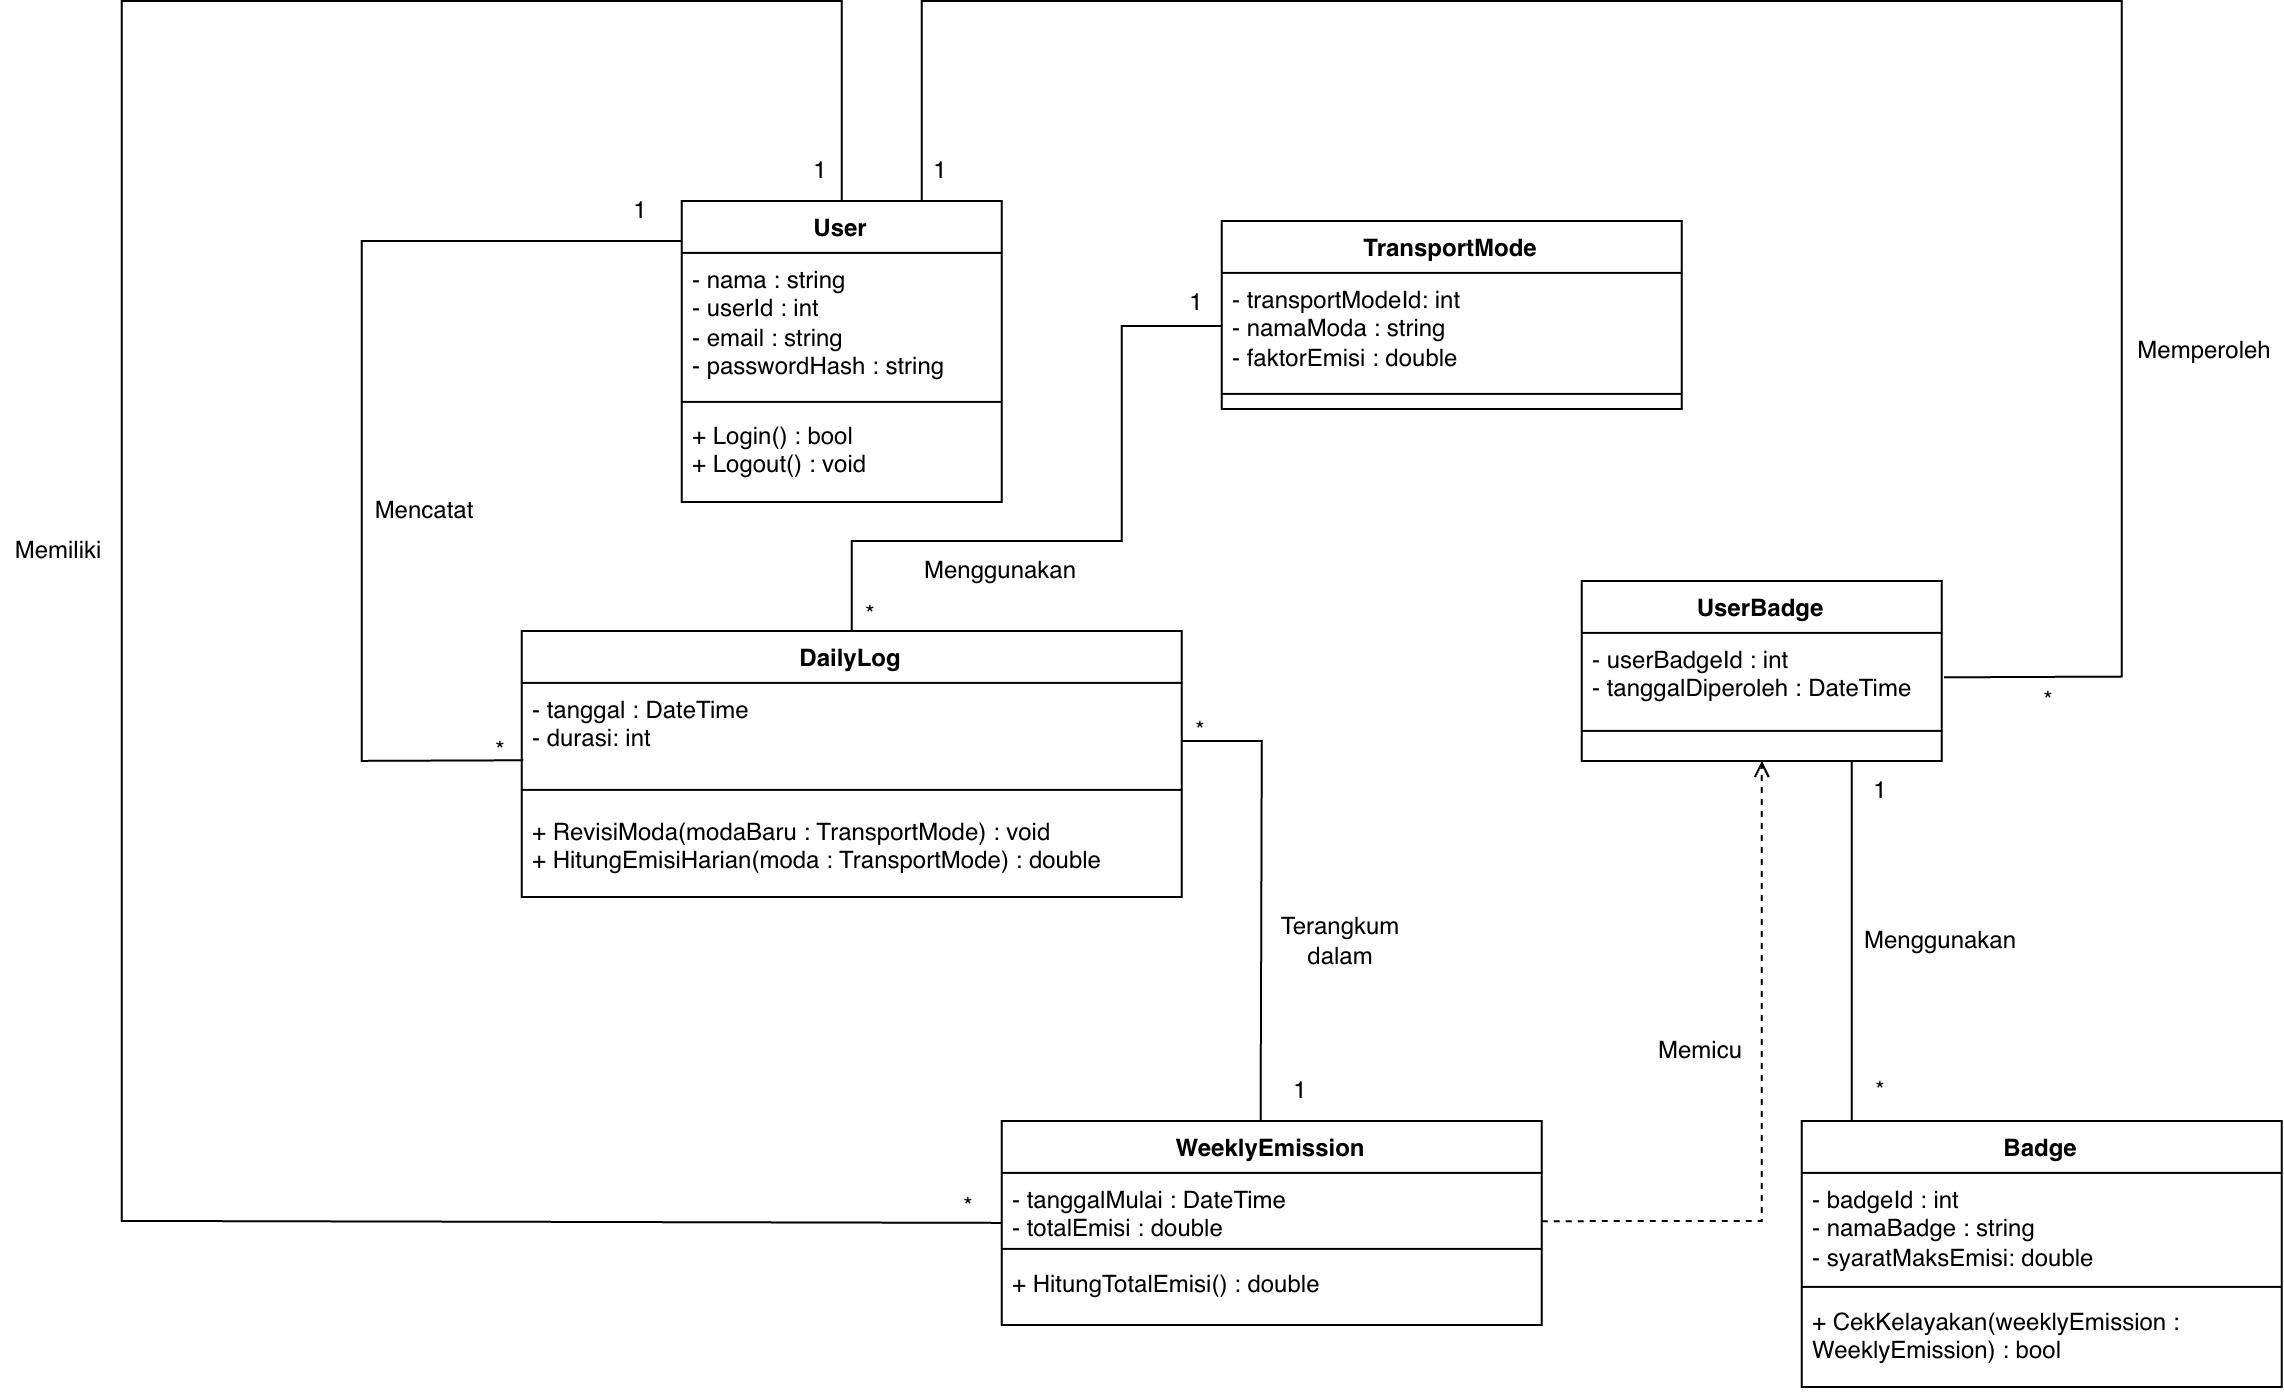

The diagram above was exported from draw.io. Its source (the exported page's mxGraphModel, read from the mxfile embedded in the PNG):
<mxGraphModel dx="1767" dy="1074" grid="1" gridSize="10" guides="1" tooltips="1" connect="1" arrows="1" fold="1" page="1" pageScale="1" pageWidth="827" pageHeight="1169" math="0" shadow="0">
  <root>
    <mxCell id="0" />
    <mxCell id="1" parent="0" />
    <mxCell id="Kks1bWNqekgYb-x0feaw-1" parent="1" style="swimlane;fontStyle=1;align=center;verticalAlign=top;childLayout=stackLayout;horizontal=1;startSize=26;horizontalStack=0;resizeParent=1;resizeParentMax=0;resizeLast=0;collapsible=1;marginBottom=0;whiteSpace=wrap;html=1;" value="User" vertex="1">
      <mxGeometry height="150.5" width="160" x="240" y="740" as="geometry" />
    </mxCell>
    <mxCell id="Kks1bWNqekgYb-x0feaw-2" parent="Kks1bWNqekgYb-x0feaw-1" style="text;strokeColor=none;fillColor=none;align=left;verticalAlign=top;spacingLeft=4;spacingRight=4;overflow=hidden;rotatable=0;points=[[0,0.5],[1,0.5]];portConstraint=eastwest;whiteSpace=wrap;html=1;" value="- nama : string&lt;div&gt;- userId : int&lt;br&gt;&lt;div&gt;- email : string&lt;/div&gt;&lt;div&gt;- passwordHash : string&lt;/div&gt;&lt;/div&gt;" vertex="1">
      <mxGeometry height="70.5" width="160" y="26" as="geometry" />
    </mxCell>
    <mxCell id="Kks1bWNqekgYb-x0feaw-3" parent="Kks1bWNqekgYb-x0feaw-1" style="line;strokeWidth=1;fillColor=none;align=left;verticalAlign=middle;spacingTop=-1;spacingLeft=3;spacingRight=3;rotatable=0;labelPosition=right;points=[];portConstraint=eastwest;strokeColor=inherit;" value="" vertex="1">
      <mxGeometry height="8" width="160" y="96.5" as="geometry" />
    </mxCell>
    <mxCell id="Kks1bWNqekgYb-x0feaw-4" parent="Kks1bWNqekgYb-x0feaw-1" style="text;strokeColor=none;fillColor=none;align=left;verticalAlign=top;spacingLeft=4;spacingRight=4;overflow=hidden;rotatable=0;points=[[0,0.5],[1,0.5]];portConstraint=eastwest;whiteSpace=wrap;html=1;" value="+ Login() : bool&lt;div&gt;+ Logout() : void&lt;/div&gt;" vertex="1">
      <mxGeometry height="46" width="160" y="104.5" as="geometry" />
    </mxCell>
    <mxCell id="Kks1bWNqekgYb-x0feaw-5" parent="1" style="swimlane;fontStyle=1;align=center;verticalAlign=top;childLayout=stackLayout;horizontal=1;startSize=26;horizontalStack=0;resizeParent=1;resizeParentMax=0;resizeLast=0;collapsible=1;marginBottom=0;whiteSpace=wrap;html=1;" value="DailyLog" vertex="1">
      <mxGeometry height="133" width="330" x="160" y="955" as="geometry" />
    </mxCell>
    <mxCell id="Kks1bWNqekgYb-x0feaw-6" parent="Kks1bWNqekgYb-x0feaw-5" style="text;strokeColor=none;fillColor=none;align=left;verticalAlign=top;spacingLeft=4;spacingRight=4;overflow=hidden;rotatable=0;points=[[0,0.5],[1,0.5]];portConstraint=eastwest;whiteSpace=wrap;html=1;" value="- tanggal : DateTime&lt;br&gt;&lt;div&gt;- durasi: int&lt;/div&gt;" vertex="1">
      <mxGeometry height="46" width="330" y="26" as="geometry" />
    </mxCell>
    <mxCell id="Kks1bWNqekgYb-x0feaw-7" parent="Kks1bWNqekgYb-x0feaw-5" style="line;strokeWidth=1;fillColor=none;align=left;verticalAlign=middle;spacingTop=-1;spacingLeft=3;spacingRight=3;rotatable=0;labelPosition=right;points=[];portConstraint=eastwest;strokeColor=inherit;" value="" vertex="1">
      <mxGeometry height="15" width="330" y="72" as="geometry" />
    </mxCell>
    <mxCell id="Kks1bWNqekgYb-x0feaw-8" parent="Kks1bWNqekgYb-x0feaw-5" style="text;strokeColor=none;fillColor=none;align=left;verticalAlign=top;spacingLeft=4;spacingRight=4;overflow=hidden;rotatable=0;points=[[0,0.5],[1,0.5]];portConstraint=eastwest;whiteSpace=wrap;html=1;" value="+ RevisiModa(modaBaru : TransportMode) : void&lt;br&gt;&lt;div&gt;&lt;span style=&quot;background-color: transparent; color: light-dark(rgb(0, 0, 0), rgb(255, 255, 255));&quot;&gt;+ HitungEmisiHarian(moda : TransportMode) : double&lt;/span&gt;&lt;span style=&quot;background-color: transparent; color: light-dark(rgb(0, 0, 0), rgb(255, 255, 255));&quot;&gt;&amp;nbsp;&amp;nbsp;&lt;/span&gt;&lt;/div&gt;" vertex="1">
      <mxGeometry height="46" width="330" y="87" as="geometry" />
    </mxCell>
    <mxCell id="Kks1bWNqekgYb-x0feaw-9" parent="1" style="swimlane;fontStyle=1;align=center;verticalAlign=top;childLayout=stackLayout;horizontal=1;startSize=26;horizontalStack=0;resizeParent=1;resizeParentMax=0;resizeLast=0;collapsible=1;marginBottom=0;whiteSpace=wrap;html=1;" value="TransportMode" vertex="1">
      <mxGeometry height="94" width="230" x="510" y="750" as="geometry" />
    </mxCell>
    <mxCell id="Kks1bWNqekgYb-x0feaw-10" parent="Kks1bWNqekgYb-x0feaw-9" style="text;strokeColor=none;fillColor=none;align=left;verticalAlign=top;spacingLeft=4;spacingRight=4;overflow=hidden;rotatable=0;points=[[0,0.5],[1,0.5]];portConstraint=eastwest;whiteSpace=wrap;html=1;" value="- transportModeId: int&lt;div&gt;- namaModa : string&lt;/div&gt;&lt;div&gt;- faktorEmisi : double&lt;/div&gt;" vertex="1">
      <mxGeometry height="53" width="230" y="26" as="geometry" />
    </mxCell>
    <mxCell id="Kks1bWNqekgYb-x0feaw-11" parent="Kks1bWNqekgYb-x0feaw-9" style="line;strokeWidth=1;fillColor=none;align=left;verticalAlign=middle;spacingTop=-1;spacingLeft=3;spacingRight=3;rotatable=0;labelPosition=right;points=[];portConstraint=eastwest;strokeColor=inherit;" value="" vertex="1">
      <mxGeometry height="15" width="230" y="79" as="geometry" />
    </mxCell>
    <mxCell id="Kks1bWNqekgYb-x0feaw-17" parent="1" style="swimlane;fontStyle=1;align=center;verticalAlign=top;childLayout=stackLayout;horizontal=1;startSize=26;horizontalStack=0;resizeParent=1;resizeParentMax=0;resizeLast=0;collapsible=1;marginBottom=0;whiteSpace=wrap;html=1;" value="WeeklyEmission" vertex="1">
      <mxGeometry height="102" width="270" x="400" y="1200" as="geometry" />
    </mxCell>
    <mxCell id="Kks1bWNqekgYb-x0feaw-18" parent="Kks1bWNqekgYb-x0feaw-17" style="text;strokeColor=none;fillColor=none;align=left;verticalAlign=top;spacingLeft=4;spacingRight=4;overflow=hidden;rotatable=0;points=[[0,0.5],[1,0.5]];portConstraint=eastwest;whiteSpace=wrap;html=1;" value="- tanggalMulai&amp;nbsp;: DateTime&lt;br&gt;&lt;div&gt;- totalEmisi : double&lt;/div&gt;&lt;div&gt;&lt;br&gt;&lt;/div&gt;" vertex="1">
      <mxGeometry height="34" width="270" y="26" as="geometry" />
    </mxCell>
    <mxCell id="Kks1bWNqekgYb-x0feaw-19" parent="Kks1bWNqekgYb-x0feaw-17" style="line;strokeWidth=1;fillColor=none;align=left;verticalAlign=middle;spacingTop=-1;spacingLeft=3;spacingRight=3;rotatable=0;labelPosition=right;points=[];portConstraint=eastwest;strokeColor=inherit;" value="" vertex="1">
      <mxGeometry height="8" width="270" y="60" as="geometry" />
    </mxCell>
    <mxCell id="Kks1bWNqekgYb-x0feaw-20" parent="Kks1bWNqekgYb-x0feaw-17" style="text;strokeColor=none;fillColor=none;align=left;verticalAlign=top;spacingLeft=4;spacingRight=4;overflow=hidden;rotatable=0;points=[[0,0.5],[1,0.5]];portConstraint=eastwest;whiteSpace=wrap;html=1;" value="+ HitungTotalEmisi() : double&lt;div&gt;&lt;br&gt;&lt;/div&gt;" vertex="1">
      <mxGeometry height="34" width="270" y="68" as="geometry" />
    </mxCell>
    <mxCell id="WQyfRsd1uhva1QyiA9cQ-2" edge="1" parent="1" source="Kks1bWNqekgYb-x0feaw-1" style="endArrow=none;html=1;rounded=0;exitX=0.5;exitY=0;exitDx=0;exitDy=0;entryX=0;entryY=0.5;entryDx=0;entryDy=0;" target="Kks1bWNqekgYb-x0feaw-17" value="">
      <mxGeometry height="50" relative="1" width="50" as="geometry">
        <Array as="points">
          <mxPoint x="320" y="640" />
          <mxPoint x="110" y="640" />
          <mxPoint x="-40" y="640" />
          <mxPoint x="-40" y="1250" />
        </Array>
        <mxPoint x="410" y="620" as="sourcePoint" />
        <mxPoint x="390" y="1205.75" as="targetPoint" />
      </mxGeometry>
    </mxCell>
    <mxCell id="WQyfRsd1uhva1QyiA9cQ-3" edge="1" parent="1" style="endArrow=none;html=1;rounded=0;entryX=1.035;entryY=0.656;entryDx=0;entryDy=0;entryPerimeter=0;" target="WQyfRsd1uhva1QyiA9cQ-12" value="">
      <mxGeometry height="50" relative="1" width="50" as="geometry">
        <Array as="points">
          <mxPoint x="80" y="760" />
          <mxPoint x="80" y="1020" />
        </Array>
        <mxPoint x="239.84" y="760" as="sourcePoint" />
        <mxPoint x="180.58" y="1020" as="targetPoint" />
      </mxGeometry>
    </mxCell>
    <mxCell id="WQyfRsd1uhva1QyiA9cQ-4" edge="1" parent="1" source="Kks1bWNqekgYb-x0feaw-5" style="endArrow=none;html=1;rounded=0;exitX=0.5;exitY=0;exitDx=0;exitDy=0;entryX=0;entryY=0.5;entryDx=0;entryDy=0;" target="Kks1bWNqekgYb-x0feaw-10" value="">
      <mxGeometry height="50" relative="1" width="50" as="geometry">
        <Array as="points">
          <mxPoint x="325" y="910" />
          <mxPoint x="460" y="910" />
          <mxPoint x="460" y="802.5" />
        </Array>
        <mxPoint x="510" y="660" as="sourcePoint" />
        <mxPoint x="500" y="840" as="targetPoint" />
      </mxGeometry>
    </mxCell>
    <mxCell id="WQyfRsd1uhva1QyiA9cQ-5" edge="1" parent="1" source="Kks1bWNqekgYb-x0feaw-1" style="endArrow=none;html=1;rounded=0;exitX=0.75;exitY=0;exitDx=0;exitDy=0;entryX=1.006;entryY=0.653;entryDx=0;entryDy=0;entryPerimeter=0;" target="7TJaKUIFDu7PxaH5Q_ra-11" value="">
      <mxGeometry height="50" relative="1" width="50" as="geometry">
        <Array as="points">
          <mxPoint x="360" y="640" />
          <mxPoint x="960" y="640" />
          <mxPoint x="960" y="977.86" />
        </Array>
        <mxPoint x="500" y="570" as="sourcePoint" />
        <mxPoint x="910" y="977.8620000000001" as="targetPoint" />
      </mxGeometry>
    </mxCell>
    <mxCell id="WQyfRsd1uhva1QyiA9cQ-6" edge="1" parent="1" source="Kks1bWNqekgYb-x0feaw-18" style="endArrow=open;dashed=1;html=1;rounded=0;exitX=1;exitY=0.71;exitDx=0;exitDy=0;exitPerimeter=0;endFill=0;entryX=0.5;entryY=1;entryDx=0;entryDy=0;" target="7TJaKUIFDu7PxaH5Q_ra-10" value="">
      <mxGeometry height="50" relative="1" width="50" as="geometry">
        <Array as="points">
          <mxPoint x="780" y="1250" />
        </Array>
        <mxPoint x="500" y="970" as="sourcePoint" />
        <mxPoint x="750" y="1070" as="targetPoint" />
      </mxGeometry>
    </mxCell>
    <mxCell id="WQyfRsd1uhva1QyiA9cQ-7" parent="1" style="text;html=1;whiteSpace=wrap;strokeColor=none;fillColor=none;align=center;verticalAlign=middle;rounded=0;" value="1" vertex="1">
      <mxGeometry height="30" width="60" x="280" y="710" as="geometry" />
    </mxCell>
    <mxCell id="WQyfRsd1uhva1QyiA9cQ-8" parent="1" style="text;html=1;whiteSpace=wrap;strokeColor=none;fillColor=none;align=center;verticalAlign=middle;rounded=0;" value="1" vertex="1">
      <mxGeometry height="30" width="60" x="340" y="710" as="geometry" />
    </mxCell>
    <mxCell id="WQyfRsd1uhva1QyiA9cQ-9" parent="1" style="text;html=1;whiteSpace=wrap;strokeColor=none;fillColor=none;align=center;verticalAlign=middle;rounded=0;" value="1" vertex="1">
      <mxGeometry height="30" width="60" x="190" y="730" as="geometry" />
    </mxCell>
    <mxCell id="WQyfRsd1uhva1QyiA9cQ-12" parent="1" style="text;html=1;whiteSpace=wrap;strokeColor=none;fillColor=none;align=center;verticalAlign=middle;rounded=0;" value="*" vertex="1">
      <mxGeometry height="30" width="20" x="140" y="1000" as="geometry" />
    </mxCell>
    <mxCell id="WQyfRsd1uhva1QyiA9cQ-13" parent="1" style="text;html=1;whiteSpace=wrap;strokeColor=none;fillColor=none;align=center;verticalAlign=middle;rounded=0;" value="*" vertex="1">
      <mxGeometry height="30" width="60" x="305" y="932" as="geometry" />
    </mxCell>
    <mxCell id="WQyfRsd1uhva1QyiA9cQ-14" parent="1" style="text;html=1;whiteSpace=wrap;strokeColor=none;fillColor=none;align=center;verticalAlign=middle;rounded=0;" value="1" vertex="1">
      <mxGeometry height="30" width="60" x="468" y="776" as="geometry" />
    </mxCell>
    <mxCell id="WQyfRsd1uhva1QyiA9cQ-15" parent="1" style="text;html=1;whiteSpace=wrap;strokeColor=none;fillColor=none;align=center;verticalAlign=middle;rounded=0;" value="*" vertex="1">
      <mxGeometry height="30" width="60" x="894" y="975" as="geometry" />
    </mxCell>
    <mxCell id="WQyfRsd1uhva1QyiA9cQ-16" parent="1" style="text;html=1;whiteSpace=wrap;strokeColor=none;fillColor=none;align=center;verticalAlign=middle;rounded=0;" value="*" vertex="1">
      <mxGeometry height="30" width="60" x="354" y="1228" as="geometry" />
    </mxCell>
    <mxCell id="WQyfRsd1uhva1QyiA9cQ-17" parent="1" style="text;html=1;whiteSpace=wrap;strokeColor=none;fillColor=none;align=center;verticalAlign=middle;rounded=0;" value="Memiliki" vertex="1">
      <mxGeometry height="30" width="60" x="-101" y="900" as="geometry" />
    </mxCell>
    <mxCell id="WQyfRsd1uhva1QyiA9cQ-18" parent="1" style="text;html=1;whiteSpace=wrap;strokeColor=none;fillColor=none;align=center;verticalAlign=middle;rounded=0;" value="Mencatat" vertex="1">
      <mxGeometry height="30" width="60" x="82" y="880" as="geometry" />
    </mxCell>
    <mxCell id="WQyfRsd1uhva1QyiA9cQ-19" parent="1" style="text;html=1;whiteSpace=wrap;strokeColor=none;fillColor=none;align=center;verticalAlign=middle;rounded=0;" value="Menggunakan" vertex="1">
      <mxGeometry height="30" width="60" x="370" y="910" as="geometry" />
    </mxCell>
    <mxCell id="WQyfRsd1uhva1QyiA9cQ-20" parent="1" style="text;html=1;whiteSpace=wrap;strokeColor=none;fillColor=none;align=center;verticalAlign=middle;rounded=0;" value="Memperoleh" vertex="1">
      <mxGeometry height="30" width="60" x="972" y="800" as="geometry" />
    </mxCell>
    <mxCell id="WQyfRsd1uhva1QyiA9cQ-21" parent="1" style="text;html=1;whiteSpace=wrap;strokeColor=none;fillColor=none;align=center;verticalAlign=middle;rounded=0;" value="Memicu" vertex="1">
      <mxGeometry height="30" width="60" x="720" y="1150" as="geometry" />
    </mxCell>
    <mxCell id="4huYjqaXOUeaXMa0K2gQ-2" parent="1" style="text;html=1;whiteSpace=wrap;strokeColor=none;fillColor=none;align=center;verticalAlign=middle;rounded=0;" value="*" vertex="1">
      <mxGeometry height="30" width="20" x="490" y="990" as="geometry" />
    </mxCell>
    <mxCell id="4huYjqaXOUeaXMa0K2gQ-3" parent="1" style="text;html=1;whiteSpace=wrap;strokeColor=none;fillColor=none;align=center;verticalAlign=middle;rounded=0;" value="1" vertex="1">
      <mxGeometry height="30" width="60" x="520" y="1170" as="geometry" />
    </mxCell>
    <mxCell id="4huYjqaXOUeaXMa0K2gQ-4" parent="1" style="text;html=1;whiteSpace=wrap;strokeColor=none;fillColor=none;align=center;verticalAlign=middle;rounded=0;" value="Terangkum dalam" vertex="1">
      <mxGeometry height="30" width="60" x="540" y="1095" as="geometry" />
    </mxCell>
    <mxCell id="4huYjqaXOUeaXMa0K2gQ-7" edge="1" parent="1" style="endArrow=none;html=1;rounded=0;entryX=0.157;entryY=0.993;entryDx=0;entryDy=0;entryPerimeter=0;" target="4huYjqaXOUeaXMa0K2gQ-3" value="">
      <mxGeometry height="50" relative="1" width="50" as="geometry">
        <Array as="points">
          <mxPoint x="530" y="1010" />
        </Array>
        <mxPoint x="490" y="1010" as="sourcePoint" />
        <mxPoint x="420" y="1220" as="targetPoint" />
      </mxGeometry>
    </mxCell>
    <mxCell id="7TJaKUIFDu7PxaH5Q_ra-14" edge="1" parent="1" style="edgeStyle=orthogonalEdgeStyle;rounded=0;orthogonalLoop=1;jettySize=auto;html=1;entryX=0.75;entryY=1;entryDx=0;entryDy=0;endArrow=none;endFill=0;" target="7TJaKUIFDu7PxaH5Q_ra-10">
      <mxGeometry relative="1" as="geometry">
        <mxPoint x="907" y="1200" as="sourcePoint" />
      </mxGeometry>
    </mxCell>
    <mxCell id="7TJaKUIFDu7PxaH5Q_ra-10" parent="1" style="swimlane;fontStyle=1;align=center;verticalAlign=top;childLayout=stackLayout;horizontal=1;startSize=26;horizontalStack=0;resizeParent=1;resizeParentMax=0;resizeLast=0;collapsible=1;marginBottom=0;whiteSpace=wrap;html=1;" value="UserBadge" vertex="1">
      <mxGeometry height="90" width="180" x="690" y="930" as="geometry" />
    </mxCell>
    <mxCell id="7TJaKUIFDu7PxaH5Q_ra-11" parent="7TJaKUIFDu7PxaH5Q_ra-10" style="text;strokeColor=none;fillColor=none;align=left;verticalAlign=top;spacingLeft=4;spacingRight=4;overflow=hidden;rotatable=0;points=[[0,0.5],[1,0.5]];portConstraint=eastwest;whiteSpace=wrap;html=1;" value="&lt;div&gt;&lt;span style=&quot;background-color: transparent; color: light-dark(rgb(0, 0, 0), rgb(255, 255, 255));&quot;&gt;-&amp;nbsp;&lt;/span&gt;userBadgeId : int&lt;span style=&quot;background-color: transparent; color: light-dark(rgb(0, 0, 0), rgb(255, 255, 255));&quot;&gt;&amp;nbsp;&lt;/span&gt;&lt;/div&gt;&lt;div&gt;&lt;span style=&quot;background-color: transparent; color: light-dark(rgb(0, 0, 0), rgb(255, 255, 255));&quot;&gt;- tanggalDiperoleh : DateTime&lt;/span&gt;&lt;/div&gt;" vertex="1">
      <mxGeometry height="34" width="180" y="26" as="geometry" />
    </mxCell>
    <mxCell id="7TJaKUIFDu7PxaH5Q_ra-12" parent="7TJaKUIFDu7PxaH5Q_ra-10" style="line;strokeWidth=1;fillColor=none;align=left;verticalAlign=middle;spacingTop=-1;spacingLeft=3;spacingRight=3;rotatable=0;labelPosition=right;points=[];portConstraint=eastwest;strokeColor=inherit;" value="" vertex="1">
      <mxGeometry height="30" width="180" y="60" as="geometry" />
    </mxCell>
    <mxCell id="7TJaKUIFDu7PxaH5Q_ra-15" parent="1" style="text;html=1;whiteSpace=wrap;strokeColor=none;fillColor=none;align=center;verticalAlign=middle;rounded=0;" value="1" vertex="1">
      <mxGeometry height="30" width="60" x="810" y="1020" as="geometry" />
    </mxCell>
    <mxCell id="7TJaKUIFDu7PxaH5Q_ra-16" parent="1" style="text;html=1;whiteSpace=wrap;strokeColor=none;fillColor=none;align=center;verticalAlign=middle;rounded=0;" value="*" vertex="1">
      <mxGeometry height="30" width="60" x="810" y="1170" as="geometry" />
    </mxCell>
    <mxCell id="vIjshkY0qdMKbZrsmKci-5" parent="1" style="swimlane;fontStyle=1;align=center;verticalAlign=top;childLayout=stackLayout;horizontal=1;startSize=26;horizontalStack=0;resizeParent=1;resizeParentMax=0;resizeLast=0;collapsible=1;marginBottom=0;whiteSpace=wrap;html=1;" value="Badge" vertex="1">
      <mxGeometry height="133" width="240" x="800" y="1200" as="geometry" />
    </mxCell>
    <mxCell id="vIjshkY0qdMKbZrsmKci-6" parent="vIjshkY0qdMKbZrsmKci-5" style="text;strokeColor=none;fillColor=none;align=left;verticalAlign=top;spacingLeft=4;spacingRight=4;overflow=hidden;rotatable=0;points=[[0,0.5],[1,0.5]];portConstraint=eastwest;whiteSpace=wrap;html=1;" value="- badgeId : int&lt;div&gt;- namaBadge : string&lt;br&gt;&lt;div&gt;- syaratMaksEmisi: double&lt;/div&gt;&lt;/div&gt;" vertex="1">
      <mxGeometry height="53" width="240" y="26" as="geometry" />
    </mxCell>
    <mxCell id="vIjshkY0qdMKbZrsmKci-7" parent="vIjshkY0qdMKbZrsmKci-5" style="line;strokeWidth=1;fillColor=none;align=left;verticalAlign=middle;spacingTop=-1;spacingLeft=3;spacingRight=3;rotatable=0;labelPosition=right;points=[];portConstraint=eastwest;strokeColor=inherit;" value="" vertex="1">
      <mxGeometry height="8" width="240" y="79" as="geometry" />
    </mxCell>
    <mxCell id="vIjshkY0qdMKbZrsmKci-8" parent="vIjshkY0qdMKbZrsmKci-5" style="text;strokeColor=none;fillColor=none;align=left;verticalAlign=top;spacingLeft=4;spacingRight=4;overflow=hidden;rotatable=0;points=[[0,0.5],[1,0.5]];portConstraint=eastwest;whiteSpace=wrap;html=1;" value="+ CekKelayakan(weeklyEmission : WeeklyEmission) : bool" vertex="1">
      <mxGeometry height="46" width="240" y="87" as="geometry" />
    </mxCell>
    <mxCell id="vIjshkY0qdMKbZrsmKci-10" parent="1" style="text;html=1;whiteSpace=wrap;strokeColor=none;fillColor=none;align=center;verticalAlign=middle;rounded=0;" value="Menggunakan" vertex="1">
      <mxGeometry height="30" width="60" x="840" y="1095" as="geometry" />
    </mxCell>
  </root>
</mxGraphModel>